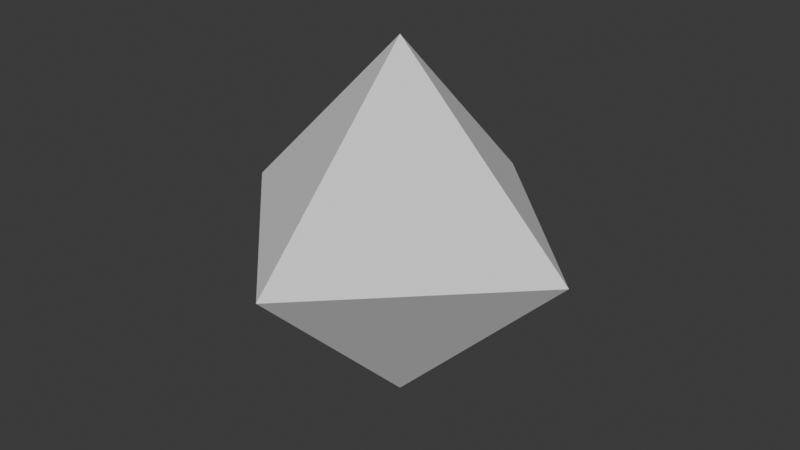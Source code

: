 # Source: octahedron.blend  (saved by Blender 4.0.36; exported with 4.5.12 LTS)
import bpy
from mathutils import Matrix  # noqa: F401  (used for matrix-valued properties, if any)

bpy.ops.wm.read_factory_settings(use_empty=True)
scene = bpy.context.scene
scene.name = 'Scene'

# ---- collections
col_collection = bpy.data.collections.new('Collection'); scene.collection.children.link(col_collection)

# ---- world
world_world = bpy.data.worlds.new('World'); scene.world = world_world
world_world.use_nodes = True; world_world.node_tree.nodes.clear()
_N = world_world.node_tree.nodes; _L = world_world.node_tree.links
n0 = _N.new('ShaderNodeOutputWorld'); n0.name = 'World Output'; n0.location = (300, 300)
n1 = _N.new('ShaderNodeBackground'); n1.name = 'Background'; n1.location = (10, 300)
n1.inputs[0].default_value = (0.05088, 0.05088, 0.05088, 1.0)
_L.new(n1.outputs[0], n0.inputs[0])
n0.is_active_output = True
world_world.color = (0.05088, 0.05088, 0.05088)
world_world.use_sun_shadow = False
world_world.sun_shadow_jitter_overblur = 0.0

# ---- meshes
me_mesh = bpy.data.meshes.new('Mesh')
me_mesh.from_pydata([(-1.0, 0.0, 0.0), (0.0, 0.0, -1.0), (0.0, 0.0, 1.0), (0.0, -1.0, 0.0), (1.0, 0.0, 0.0), (0.0, 1.0, 0.0)], [], [(1, 3, 0), (3, 2, 0), (1, 0, 5), (2, 5, 0), (1, 4, 3), (2, 3, 4), (1, 5, 4), (2, 4, 5)])
_uv = me_mesh.uv_layers.new(name='UVMap')
_uv.uv.foreach_set('vector', [0.25, 0.625, 0.25, 0.75, 0.125, 0.625, 0.5, 0.0, 0.625, 0.125, 0.5, 0.125, 0.25, 0.625, 0.125, 0.625, 0.25, 0.5, 0.625, 0.125, 0.5, 0.25, 0.5, 0.125, 0.25, 0.625, 0.375, 0.625, 0.25, 0.75, 0.625, 0.875, 0.5, 0.875, 0.5, 0.75, 0.25, 0.625, 0.25, 0.5, 0.375, 0.625, 0.625, 0.375, 0.5, 0.5, 0.5, 0.375])
me_mesh.update()

# ---- objects
ob_mesh = bpy.data.objects.new('Mesh', me_mesh)

# ---- transforms, parenting, visibility, modifiers, constraints
ob_mesh.location = (0.0, 0.0, 0.0)

# ---- collection membership
col_collection.objects.link(ob_mesh)

# ---- scene / render settings (as saved in the file)
scene.frame_start = 1; scene.frame_end = 250; scene.frame_set(1)
scene.render.engine = 'BLENDER_EEVEE_NEXT'
scene.cycles.sampling_pattern = 'TABULATED_SOBOL'
bpy.context.view_layer.update()

# ---- added for rendering (the .blend has no active camera and no usable light): camera, sun
cam_auto = bpy.data.cameras.new('AutoCamera')
cam_auto.lens = 50.0
cam_auto.sensor_width = 36.0
cam_auto.clip_end = 1000.0
ob_auto_camera = bpy.data.objects.new('AutoCamera', cam_auto)
scene.collection.objects.link(ob_auto_camera)
ob_auto_camera.location = (3.20507, -3.84609, 2.56406)
ob_auto_camera.rotation_euler = (1.09748, -7.21219e-08, 0.694738)
scene.camera = ob_auto_camera
light_auto_sun = bpy.data.lights.new('AutoSun', 'SUN')
light_auto_sun.energy = 3.0
light_auto_sun.angle = 0.0523599
ob_auto_sun = bpy.data.objects.new('AutoSun', light_auto_sun)
scene.collection.objects.link(ob_auto_sun)
ob_auto_sun.rotation_euler = (0.872665, 0.174533, 0.523599)
bpy.context.view_layer.update()
